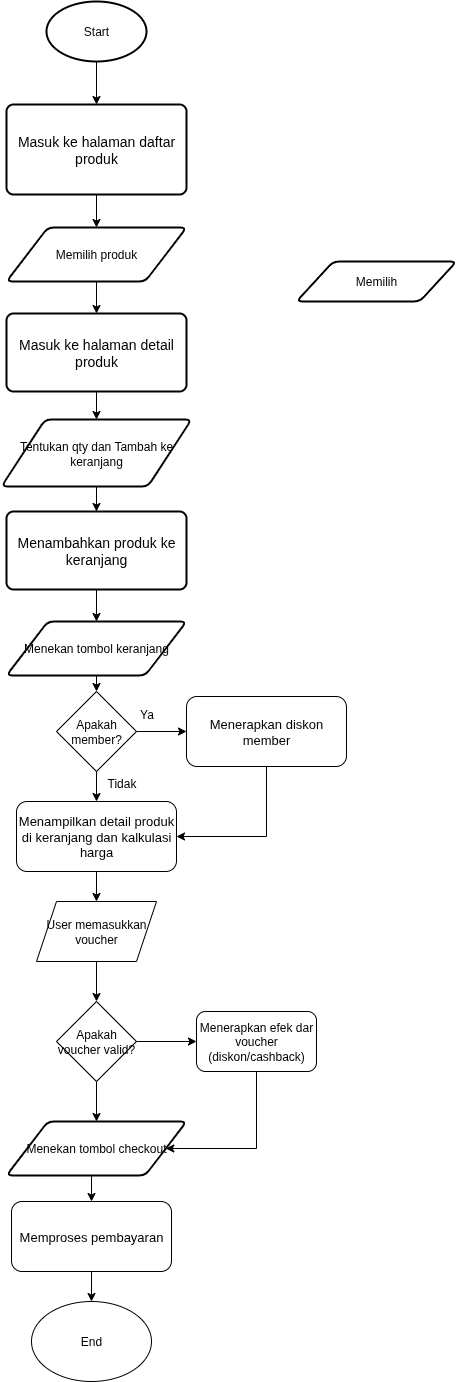

The diagram above was exported from draw.io. Its source (the exported page's mxGraphModel, read from the mxfile embedded in the PNG):
<mxGraphModel dx="1426" dy="792" grid="1" gridSize="10" guides="1" tooltips="1" connect="1" arrows="1" fold="1" page="1" pageScale="1" pageWidth="1169" pageHeight="827" math="0" shadow="0">
  <root>
    <mxCell id="0" />
    <mxCell id="1" parent="0" />
    <mxCell id="tVbBn3PWgNaHanob51hY-4" style="edgeStyle=orthogonalEdgeStyle;rounded=0;orthogonalLoop=1;jettySize=auto;html=1;entryX=0.5;entryY=0;entryDx=0;entryDy=0;" edge="1" parent="1" source="tVbBn3PWgNaHanob51hY-1" target="tVbBn3PWgNaHanob51hY-2">
      <mxGeometry relative="1" as="geometry" />
    </mxCell>
    <mxCell id="tVbBn3PWgNaHanob51hY-1" value="Start" style="strokeWidth=2;html=1;shape=mxgraph.flowchart.start_1;whiteSpace=wrap;" vertex="1" parent="1">
      <mxGeometry x="450" y="30" width="100" height="60" as="geometry" />
    </mxCell>
    <mxCell id="tVbBn3PWgNaHanob51hY-6" style="edgeStyle=orthogonalEdgeStyle;rounded=0;orthogonalLoop=1;jettySize=auto;html=1;entryX=0.5;entryY=0;entryDx=0;entryDy=0;" edge="1" parent="1" source="tVbBn3PWgNaHanob51hY-2" target="tVbBn3PWgNaHanob51hY-5">
      <mxGeometry relative="1" as="geometry" />
    </mxCell>
    <mxCell id="tVbBn3PWgNaHanob51hY-2" value="Masuk ke halaman daftar produk" style="rounded=1;whiteSpace=wrap;html=1;absoluteArcSize=1;arcSize=14;strokeWidth=2;fontSize=14;" vertex="1" parent="1">
      <mxGeometry x="410" y="133" width="180" height="90" as="geometry" />
    </mxCell>
    <mxCell id="tVbBn3PWgNaHanob51hY-3" value="Memilih" style="shape=parallelogram;html=1;strokeWidth=2;perimeter=parallelogramPerimeter;whiteSpace=wrap;rounded=1;arcSize=12;size=0.23;" vertex="1" parent="1">
      <mxGeometry x="700" y="290" width="160" height="40" as="geometry" />
    </mxCell>
    <mxCell id="tVbBn3PWgNaHanob51hY-8" value="" style="edgeStyle=orthogonalEdgeStyle;rounded=0;orthogonalLoop=1;jettySize=auto;html=1;" edge="1" parent="1" source="tVbBn3PWgNaHanob51hY-5" target="tVbBn3PWgNaHanob51hY-7">
      <mxGeometry relative="1" as="geometry" />
    </mxCell>
    <mxCell id="tVbBn3PWgNaHanob51hY-5" value="Memilih produk" style="shape=parallelogram;html=1;strokeWidth=2;perimeter=parallelogramPerimeter;whiteSpace=wrap;rounded=1;arcSize=12;size=0.23;" vertex="1" parent="1">
      <mxGeometry x="410" y="256" width="180" height="54" as="geometry" />
    </mxCell>
    <mxCell id="tVbBn3PWgNaHanob51hY-12" value="" style="edgeStyle=orthogonalEdgeStyle;rounded=0;orthogonalLoop=1;jettySize=auto;html=1;" edge="1" parent="1" source="tVbBn3PWgNaHanob51hY-7" target="tVbBn3PWgNaHanob51hY-9">
      <mxGeometry relative="1" as="geometry" />
    </mxCell>
    <mxCell id="tVbBn3PWgNaHanob51hY-7" value="Masuk ke halaman detail produk" style="rounded=1;whiteSpace=wrap;html=1;absoluteArcSize=1;arcSize=14;strokeWidth=2;fontSize=14;" vertex="1" parent="1">
      <mxGeometry x="410" y="342" width="180" height="78" as="geometry" />
    </mxCell>
    <mxCell id="tVbBn3PWgNaHanob51hY-14" style="edgeStyle=orthogonalEdgeStyle;rounded=0;orthogonalLoop=1;jettySize=auto;html=1;entryX=0.5;entryY=0;entryDx=0;entryDy=0;" edge="1" parent="1" source="tVbBn3PWgNaHanob51hY-9" target="tVbBn3PWgNaHanob51hY-13">
      <mxGeometry relative="1" as="geometry" />
    </mxCell>
    <mxCell id="tVbBn3PWgNaHanob51hY-9" value="Tentukan qty dan Tambah ke keranjang" style="shape=parallelogram;html=1;strokeWidth=2;perimeter=parallelogramPerimeter;whiteSpace=wrap;rounded=1;arcSize=12;size=0.23;" vertex="1" parent="1">
      <mxGeometry x="405" y="448" width="190" height="67" as="geometry" />
    </mxCell>
    <mxCell id="tVbBn3PWgNaHanob51hY-17" style="edgeStyle=orthogonalEdgeStyle;rounded=0;orthogonalLoop=1;jettySize=auto;html=1;entryX=0.5;entryY=0;entryDx=0;entryDy=0;" edge="1" parent="1" source="tVbBn3PWgNaHanob51hY-13" target="tVbBn3PWgNaHanob51hY-16">
      <mxGeometry relative="1" as="geometry" />
    </mxCell>
    <mxCell id="tVbBn3PWgNaHanob51hY-13" value="Menambahkan produk ke keranjang" style="rounded=1;whiteSpace=wrap;html=1;absoluteArcSize=1;arcSize=14;strokeWidth=2;fontSize=14;" vertex="1" parent="1">
      <mxGeometry x="410" y="540" width="180" height="78" as="geometry" />
    </mxCell>
    <mxCell id="tVbBn3PWgNaHanob51hY-32" style="edgeStyle=orthogonalEdgeStyle;rounded=0;orthogonalLoop=1;jettySize=auto;html=1;exitX=0.5;exitY=1;exitDx=0;exitDy=0;entryX=0.5;entryY=0;entryDx=0;entryDy=0;" edge="1" parent="1" source="tVbBn3PWgNaHanob51hY-15" target="tVbBn3PWgNaHanob51hY-31">
      <mxGeometry relative="1" as="geometry" />
    </mxCell>
    <mxCell id="tVbBn3PWgNaHanob51hY-15" value="Menampilkan detail produk di keranjang dan kalkulasi harga" style="rounded=1;whiteSpace=wrap;html=1;fontSize=13;" vertex="1" parent="1">
      <mxGeometry x="420" y="830" width="160" height="70" as="geometry" />
    </mxCell>
    <mxCell id="tVbBn3PWgNaHanob51hY-24" style="edgeStyle=orthogonalEdgeStyle;rounded=0;orthogonalLoop=1;jettySize=auto;html=1;exitX=0.5;exitY=1;exitDx=0;exitDy=0;entryX=0.5;entryY=0;entryDx=0;entryDy=0;" edge="1" parent="1" source="tVbBn3PWgNaHanob51hY-16" target="tVbBn3PWgNaHanob51hY-23">
      <mxGeometry relative="1" as="geometry" />
    </mxCell>
    <mxCell id="tVbBn3PWgNaHanob51hY-16" value="Menekan tombol keranjang" style="shape=parallelogram;html=1;strokeWidth=2;perimeter=parallelogramPerimeter;whiteSpace=wrap;rounded=1;arcSize=12;size=0.23;" vertex="1" parent="1">
      <mxGeometry x="410" y="650" width="180" height="54" as="geometry" />
    </mxCell>
    <mxCell id="tVbBn3PWgNaHanob51hY-40" style="edgeStyle=orthogonalEdgeStyle;rounded=0;orthogonalLoop=1;jettySize=auto;html=1;exitX=0.5;exitY=1;exitDx=0;exitDy=0;entryX=0.5;entryY=0;entryDx=0;entryDy=0;" edge="1" parent="1" source="tVbBn3PWgNaHanob51hY-19" target="tVbBn3PWgNaHanob51hY-21">
      <mxGeometry relative="1" as="geometry" />
    </mxCell>
    <mxCell id="tVbBn3PWgNaHanob51hY-19" value="Menekan tombol checkout" style="shape=parallelogram;html=1;strokeWidth=2;perimeter=parallelogramPerimeter;whiteSpace=wrap;rounded=1;arcSize=12;size=0.23;" vertex="1" parent="1">
      <mxGeometry x="410" y="1150" width="180" height="54" as="geometry" />
    </mxCell>
    <mxCell id="tVbBn3PWgNaHanob51hY-42" style="edgeStyle=orthogonalEdgeStyle;rounded=0;orthogonalLoop=1;jettySize=auto;html=1;exitX=0.5;exitY=1;exitDx=0;exitDy=0;entryX=0.5;entryY=0;entryDx=0;entryDy=0;" edge="1" parent="1" source="tVbBn3PWgNaHanob51hY-21" target="tVbBn3PWgNaHanob51hY-41">
      <mxGeometry relative="1" as="geometry" />
    </mxCell>
    <mxCell id="tVbBn3PWgNaHanob51hY-21" value="Memproses pembayaran" style="rounded=1;whiteSpace=wrap;html=1;fontSize=13;" vertex="1" parent="1">
      <mxGeometry x="415" y="1230" width="160" height="70" as="geometry" />
    </mxCell>
    <mxCell id="tVbBn3PWgNaHanob51hY-29" style="edgeStyle=orthogonalEdgeStyle;rounded=0;orthogonalLoop=1;jettySize=auto;html=1;exitX=0.5;exitY=1;exitDx=0;exitDy=0;entryX=1;entryY=0.5;entryDx=0;entryDy=0;" edge="1" parent="1" source="tVbBn3PWgNaHanob51hY-22" target="tVbBn3PWgNaHanob51hY-15">
      <mxGeometry relative="1" as="geometry" />
    </mxCell>
    <mxCell id="tVbBn3PWgNaHanob51hY-22" value="Menerapkan diskon member" style="rounded=1;whiteSpace=wrap;html=1;fontSize=13;" vertex="1" parent="1">
      <mxGeometry x="590" y="725" width="160" height="70" as="geometry" />
    </mxCell>
    <mxCell id="tVbBn3PWgNaHanob51hY-25" style="edgeStyle=orthogonalEdgeStyle;rounded=0;orthogonalLoop=1;jettySize=auto;html=1;exitX=1;exitY=0.5;exitDx=0;exitDy=0;entryX=0;entryY=0.5;entryDx=0;entryDy=0;" edge="1" parent="1" source="tVbBn3PWgNaHanob51hY-23" target="tVbBn3PWgNaHanob51hY-22">
      <mxGeometry relative="1" as="geometry" />
    </mxCell>
    <mxCell id="tVbBn3PWgNaHanob51hY-26" style="edgeStyle=orthogonalEdgeStyle;rounded=0;orthogonalLoop=1;jettySize=auto;html=1;exitX=0.5;exitY=1;exitDx=0;exitDy=0;entryX=0.5;entryY=0;entryDx=0;entryDy=0;" edge="1" parent="1" source="tVbBn3PWgNaHanob51hY-23" target="tVbBn3PWgNaHanob51hY-15">
      <mxGeometry relative="1" as="geometry" />
    </mxCell>
    <mxCell id="tVbBn3PWgNaHanob51hY-23" value="Apakah member?" style="rhombus;whiteSpace=wrap;html=1;" vertex="1" parent="1">
      <mxGeometry x="460" y="720" width="80" height="80" as="geometry" />
    </mxCell>
    <mxCell id="tVbBn3PWgNaHanob51hY-27" value="Ya" style="text;html=1;align=center;verticalAlign=middle;resizable=0;points=[];autosize=1;strokeColor=none;fillColor=none;" vertex="1" parent="1">
      <mxGeometry x="530" y="728" width="40" height="30" as="geometry" />
    </mxCell>
    <mxCell id="tVbBn3PWgNaHanob51hY-28" value="Tidak" style="text;html=1;align=center;verticalAlign=middle;resizable=0;points=[];autosize=1;strokeColor=none;fillColor=none;" vertex="1" parent="1">
      <mxGeometry x="500" y="797" width="50" height="30" as="geometry" />
    </mxCell>
    <mxCell id="tVbBn3PWgNaHanob51hY-35" style="edgeStyle=orthogonalEdgeStyle;rounded=0;orthogonalLoop=1;jettySize=auto;html=1;exitX=0.5;exitY=1;exitDx=0;exitDy=0;" edge="1" parent="1" source="tVbBn3PWgNaHanob51hY-31" target="tVbBn3PWgNaHanob51hY-33">
      <mxGeometry relative="1" as="geometry" />
    </mxCell>
    <mxCell id="tVbBn3PWgNaHanob51hY-31" value="User memasukkan voucher" style="shape=parallelogram;perimeter=parallelogramPerimeter;whiteSpace=wrap;html=1;fixedSize=1;" vertex="1" parent="1">
      <mxGeometry x="440" y="930" width="120" height="60" as="geometry" />
    </mxCell>
    <mxCell id="tVbBn3PWgNaHanob51hY-36" style="edgeStyle=orthogonalEdgeStyle;rounded=0;orthogonalLoop=1;jettySize=auto;html=1;exitX=1;exitY=0.5;exitDx=0;exitDy=0;entryX=0;entryY=0.5;entryDx=0;entryDy=0;" edge="1" parent="1" source="tVbBn3PWgNaHanob51hY-33" target="tVbBn3PWgNaHanob51hY-34">
      <mxGeometry relative="1" as="geometry" />
    </mxCell>
    <mxCell id="tVbBn3PWgNaHanob51hY-38" style="edgeStyle=orthogonalEdgeStyle;rounded=0;orthogonalLoop=1;jettySize=auto;html=1;exitX=0.5;exitY=1;exitDx=0;exitDy=0;" edge="1" parent="1" source="tVbBn3PWgNaHanob51hY-33" target="tVbBn3PWgNaHanob51hY-19">
      <mxGeometry relative="1" as="geometry" />
    </mxCell>
    <mxCell id="tVbBn3PWgNaHanob51hY-33" value="Apakah voucher valid?" style="rhombus;whiteSpace=wrap;html=1;" vertex="1" parent="1">
      <mxGeometry x="460" y="1030" width="80" height="80" as="geometry" />
    </mxCell>
    <mxCell id="tVbBn3PWgNaHanob51hY-39" style="edgeStyle=orthogonalEdgeStyle;rounded=0;orthogonalLoop=1;jettySize=auto;html=1;exitX=0.5;exitY=1;exitDx=0;exitDy=0;entryX=1;entryY=0.5;entryDx=0;entryDy=0;" edge="1" parent="1" source="tVbBn3PWgNaHanob51hY-34" target="tVbBn3PWgNaHanob51hY-19">
      <mxGeometry relative="1" as="geometry">
        <Array as="points">
          <mxPoint x="660" y="1177" />
        </Array>
      </mxGeometry>
    </mxCell>
    <mxCell id="tVbBn3PWgNaHanob51hY-34" value="Menerapkan efek dar voucher (diskon/cashback)" style="rounded=1;whiteSpace=wrap;html=1;" vertex="1" parent="1">
      <mxGeometry x="600" y="1040" width="120" height="60" as="geometry" />
    </mxCell>
    <mxCell id="tVbBn3PWgNaHanob51hY-41" value="End" style="ellipse;whiteSpace=wrap;html=1;" vertex="1" parent="1">
      <mxGeometry x="435" y="1330" width="120" height="80" as="geometry" />
    </mxCell>
  </root>
</mxGraphModel>